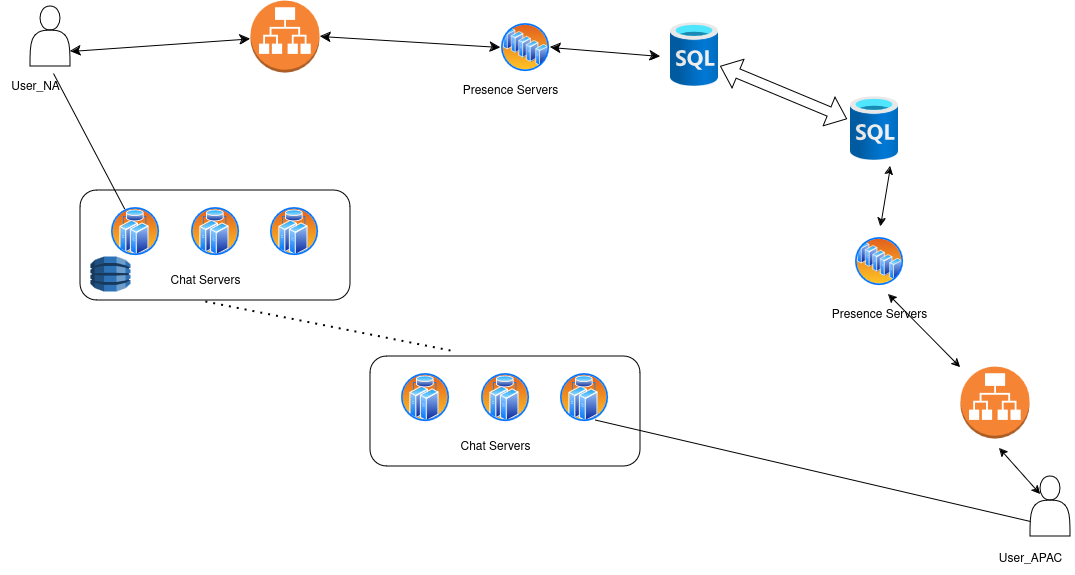

The diagram above was exported from draw.io. Its source (the exported page's mxGraphModel, read from the mxfile embedded in the PNG):
<mxGraphModel dx="714" dy="707" grid="1" gridSize="10" guides="1" tooltips="1" connect="1" arrows="1" fold="1" page="1" pageScale="1" pageWidth="1169" pageHeight="827" math="0" shadow="0">
  <root>
    <mxCell id="0" />
    <mxCell id="1" parent="0" />
    <mxCell id="u9NiN3fWlVmESYlsB_uh-1" value="" style="shape=actor;whiteSpace=wrap;html=1;" vertex="1" parent="1">
      <mxGeometry x="90" y="120" width="40" height="60" as="geometry" />
    </mxCell>
    <mxCell id="u9NiN3fWlVmESYlsB_uh-2" value="" style="outlineConnect=0;dashed=0;verticalLabelPosition=bottom;verticalAlign=top;align=center;html=1;shape=mxgraph.aws3.application_load_balancer;fillColor=#F58534;gradientColor=none;" vertex="1" parent="1">
      <mxGeometry x="310" y="114" width="69" height="72" as="geometry" />
    </mxCell>
    <mxCell id="u9NiN3fWlVmESYlsB_uh-3" value="" style="image;aspect=fixed;perimeter=ellipsePerimeter;html=1;align=center;shadow=0;dashed=0;spacingTop=3;image=img/lib/active_directory/server_farm.svg;" vertex="1" parent="1">
      <mxGeometry x="560" y="136" width="50" height="50" as="geometry" />
    </mxCell>
    <mxCell id="u9NiN3fWlVmESYlsB_uh-5" value="" style="edgeStyle=none;orthogonalLoop=1;jettySize=auto;html=1;endArrow=classic;startArrow=classic;endSize=8;startSize=8;rounded=0;exitX=1;exitY=0.75;exitDx=0;exitDy=0;" edge="1" parent="1" source="u9NiN3fWlVmESYlsB_uh-1" target="u9NiN3fWlVmESYlsB_uh-2">
      <mxGeometry width="100" relative="1" as="geometry">
        <mxPoint x="140" y="170" as="sourcePoint" />
        <mxPoint x="280" y="170" as="targetPoint" />
        <Array as="points" />
      </mxGeometry>
    </mxCell>
    <mxCell id="u9NiN3fWlVmESYlsB_uh-6" value="" style="edgeStyle=none;orthogonalLoop=1;jettySize=auto;html=1;endArrow=classic;startArrow=classic;endSize=8;startSize=8;rounded=0;entryX=0;entryY=0.5;entryDx=0;entryDy=0;" edge="1" parent="1" target="u9NiN3fWlVmESYlsB_uh-3">
      <mxGeometry width="100" relative="1" as="geometry">
        <mxPoint x="380" y="150" as="sourcePoint" />
        <mxPoint x="470" y="140" as="targetPoint" />
        <Array as="points" />
      </mxGeometry>
    </mxCell>
    <mxCell id="u9NiN3fWlVmESYlsB_uh-7" value="" style="image;aspect=fixed;html=1;points=[];align=center;fontSize=12;image=img/lib/azure2/databases/SQL_Database.svg;" vertex="1" parent="1">
      <mxGeometry x="730" y="136" width="48" height="64" as="geometry" />
    </mxCell>
    <mxCell id="u9NiN3fWlVmESYlsB_uh-8" value="" style="edgeStyle=none;orthogonalLoop=1;jettySize=auto;html=1;endArrow=classic;startArrow=classic;endSize=8;startSize=8;rounded=0;exitX=1;exitY=0.5;exitDx=0;exitDy=0;" edge="1" parent="1" source="u9NiN3fWlVmESYlsB_uh-3">
      <mxGeometry width="100" relative="1" as="geometry">
        <mxPoint x="600" y="160" as="sourcePoint" />
        <mxPoint x="720" y="170" as="targetPoint" />
        <Array as="points" />
      </mxGeometry>
    </mxCell>
    <mxCell id="u9NiN3fWlVmESYlsB_uh-9" value="Presence Servers" style="text;html=1;align=center;verticalAlign=middle;resizable=0;points=[];autosize=1;strokeColor=none;fillColor=none;" vertex="1" parent="1">
      <mxGeometry x="510" y="190" width="120" height="30" as="geometry" />
    </mxCell>
    <mxCell id="u9NiN3fWlVmESYlsB_uh-17" value="" style="group" vertex="1" connectable="0" parent="1">
      <mxGeometry x="140" y="304" width="270" height="110" as="geometry" />
    </mxCell>
    <mxCell id="u9NiN3fWlVmESYlsB_uh-12" value="" style="rounded=1;whiteSpace=wrap;html=1;" vertex="1" parent="u9NiN3fWlVmESYlsB_uh-17">
      <mxGeometry width="270" height="110" as="geometry" />
    </mxCell>
    <mxCell id="u9NiN3fWlVmESYlsB_uh-13" value="" style="image;aspect=fixed;perimeter=ellipsePerimeter;html=1;align=center;shadow=0;dashed=0;spacingTop=3;image=img/lib/active_directory/cluster_server.svg;" vertex="1" parent="u9NiN3fWlVmESYlsB_uh-17">
      <mxGeometry x="30" y="16" width="50" height="50" as="geometry" />
    </mxCell>
    <mxCell id="u9NiN3fWlVmESYlsB_uh-14" value="" style="image;aspect=fixed;perimeter=ellipsePerimeter;html=1;align=center;shadow=0;dashed=0;spacingTop=3;image=img/lib/active_directory/cluster_server.svg;" vertex="1" parent="u9NiN3fWlVmESYlsB_uh-17">
      <mxGeometry x="110" y="16" width="50" height="50" as="geometry" />
    </mxCell>
    <mxCell id="u9NiN3fWlVmESYlsB_uh-15" value="" style="image;aspect=fixed;perimeter=ellipsePerimeter;html=1;align=center;shadow=0;dashed=0;spacingTop=3;image=img/lib/active_directory/cluster_server.svg;" vertex="1" parent="u9NiN3fWlVmESYlsB_uh-17">
      <mxGeometry x="189" y="16" width="50" height="50" as="geometry" />
    </mxCell>
    <mxCell id="u9NiN3fWlVmESYlsB_uh-16" value="Chat Servers" style="text;html=1;align=center;verticalAlign=middle;resizable=0;points=[];autosize=1;strokeColor=none;fillColor=none;" vertex="1" parent="u9NiN3fWlVmESYlsB_uh-17">
      <mxGeometry x="80" y="76" width="90" height="30" as="geometry" />
    </mxCell>
    <mxCell id="u9NiN3fWlVmESYlsB_uh-43" value="" style="outlineConnect=0;dashed=0;verticalLabelPosition=bottom;verticalAlign=top;align=center;html=1;shape=mxgraph.aws3.dynamo_db;fillColor=#2E73B8;gradientColor=none;" vertex="1" parent="u9NiN3fWlVmESYlsB_uh-17">
      <mxGeometry x="10" y="66" width="40" height="35" as="geometry" />
    </mxCell>
    <mxCell id="u9NiN3fWlVmESYlsB_uh-18" value="" style="group" vertex="1" connectable="0" parent="1">
      <mxGeometry x="430" y="470" width="270" height="110" as="geometry" />
    </mxCell>
    <mxCell id="u9NiN3fWlVmESYlsB_uh-19" value="" style="rounded=1;whiteSpace=wrap;html=1;" vertex="1" parent="u9NiN3fWlVmESYlsB_uh-18">
      <mxGeometry width="270" height="110" as="geometry" />
    </mxCell>
    <mxCell id="u9NiN3fWlVmESYlsB_uh-20" value="" style="image;aspect=fixed;perimeter=ellipsePerimeter;html=1;align=center;shadow=0;dashed=0;spacingTop=3;image=img/lib/active_directory/cluster_server.svg;" vertex="1" parent="u9NiN3fWlVmESYlsB_uh-18">
      <mxGeometry x="30" y="16" width="50" height="50" as="geometry" />
    </mxCell>
    <mxCell id="u9NiN3fWlVmESYlsB_uh-21" value="" style="image;aspect=fixed;perimeter=ellipsePerimeter;html=1;align=center;shadow=0;dashed=0;spacingTop=3;image=img/lib/active_directory/cluster_server.svg;" vertex="1" parent="u9NiN3fWlVmESYlsB_uh-18">
      <mxGeometry x="110" y="16" width="50" height="50" as="geometry" />
    </mxCell>
    <mxCell id="u9NiN3fWlVmESYlsB_uh-22" value="" style="image;aspect=fixed;perimeter=ellipsePerimeter;html=1;align=center;shadow=0;dashed=0;spacingTop=3;image=img/lib/active_directory/cluster_server.svg;" vertex="1" parent="u9NiN3fWlVmESYlsB_uh-18">
      <mxGeometry x="189" y="16" width="50" height="50" as="geometry" />
    </mxCell>
    <mxCell id="u9NiN3fWlVmESYlsB_uh-23" value="Chat Servers" style="text;html=1;align=center;verticalAlign=middle;resizable=0;points=[];autosize=1;strokeColor=none;fillColor=none;" vertex="1" parent="u9NiN3fWlVmESYlsB_uh-18">
      <mxGeometry x="80" y="76" width="90" height="30" as="geometry" />
    </mxCell>
    <mxCell id="u9NiN3fWlVmESYlsB_uh-24" value="" style="image;aspect=fixed;html=1;points=[];align=center;fontSize=12;image=img/lib/azure2/databases/SQL_Database.svg;" vertex="1" parent="1">
      <mxGeometry x="910" y="210" width="48" height="64" as="geometry" />
    </mxCell>
    <mxCell id="u9NiN3fWlVmESYlsB_uh-25" value="" style="shape=flexArrow;endArrow=classic;startArrow=classic;html=1;rounded=0;entryX=-0.062;entryY=0.359;entryDx=0;entryDy=0;entryPerimeter=0;" edge="1" parent="1" target="u9NiN3fWlVmESYlsB_uh-24">
      <mxGeometry width="100" height="100" relative="1" as="geometry">
        <mxPoint x="780" y="180" as="sourcePoint" />
        <mxPoint x="900" y="230" as="targetPoint" />
      </mxGeometry>
    </mxCell>
    <mxCell id="u9NiN3fWlVmESYlsB_uh-28" value="" style="outlineConnect=0;dashed=0;verticalLabelPosition=bottom;verticalAlign=top;align=center;html=1;shape=mxgraph.aws3.application_load_balancer;fillColor=#F58534;gradientColor=none;" vertex="1" parent="1">
      <mxGeometry x="1020" y="480" width="69" height="72" as="geometry" />
    </mxCell>
    <mxCell id="u9NiN3fWlVmESYlsB_uh-29" value="" style="image;aspect=fixed;perimeter=ellipsePerimeter;html=1;align=center;shadow=0;dashed=0;spacingTop=3;image=img/lib/active_directory/server_farm.svg;" vertex="1" parent="1">
      <mxGeometry x="914" y="350" width="50" height="50" as="geometry" />
    </mxCell>
    <mxCell id="u9NiN3fWlVmESYlsB_uh-32" value="Presence Servers" style="text;html=1;align=center;verticalAlign=middle;resizable=0;points=[];autosize=1;strokeColor=none;fillColor=none;" vertex="1" parent="1">
      <mxGeometry x="879" y="414" width="120" height="30" as="geometry" />
    </mxCell>
    <mxCell id="u9NiN3fWlVmESYlsB_uh-33" value="" style="shape=actor;whiteSpace=wrap;html=1;" vertex="1" parent="1">
      <mxGeometry x="1090" y="590" width="40" height="60" as="geometry" />
    </mxCell>
    <mxCell id="u9NiN3fWlVmESYlsB_uh-34" value="" style="endArrow=none;dashed=1;html=1;dashPattern=1 3;strokeWidth=2;rounded=0;" edge="1" parent="1">
      <mxGeometry width="50" height="50" relative="1" as="geometry">
        <mxPoint x="510" y="464" as="sourcePoint" />
        <mxPoint x="260" y="414" as="targetPoint" />
      </mxGeometry>
    </mxCell>
    <mxCell id="u9NiN3fWlVmESYlsB_uh-35" value="User_NA" style="text;html=1;align=center;verticalAlign=middle;resizable=0;points=[];autosize=1;strokeColor=none;fillColor=none;" vertex="1" parent="1">
      <mxGeometry x="60" y="186" width="70" height="30" as="geometry" />
    </mxCell>
    <mxCell id="u9NiN3fWlVmESYlsB_uh-36" value="User_APAC" style="text;html=1;align=center;verticalAlign=middle;resizable=0;points=[];autosize=1;strokeColor=none;fillColor=none;" vertex="1" parent="1">
      <mxGeometry x="1045" y="658" width="90" height="30" as="geometry" />
    </mxCell>
    <mxCell id="u9NiN3fWlVmESYlsB_uh-38" value="" style="endArrow=classic;startArrow=classic;html=1;rounded=0;" edge="1" parent="1">
      <mxGeometry width="50" height="50" relative="1" as="geometry">
        <mxPoint x="1100" y="608" as="sourcePoint" />
        <mxPoint x="1059" y="562" as="targetPoint" />
      </mxGeometry>
    </mxCell>
    <mxCell id="u9NiN3fWlVmESYlsB_uh-39" value="" style="endArrow=classic;startArrow=classic;html=1;rounded=0;entryX=0.575;entryY=-0.2;entryDx=0;entryDy=0;entryPerimeter=0;" edge="1" parent="1" source="u9NiN3fWlVmESYlsB_uh-28" target="u9NiN3fWlVmESYlsB_uh-32">
      <mxGeometry width="50" height="50" relative="1" as="geometry">
        <mxPoint x="950" y="500" as="sourcePoint" />
        <mxPoint x="1000" y="450" as="targetPoint" />
      </mxGeometry>
    </mxCell>
    <mxCell id="u9NiN3fWlVmESYlsB_uh-40" value="" style="endArrow=classic;startArrow=classic;html=1;rounded=0;" edge="1" parent="1">
      <mxGeometry width="50" height="50" relative="1" as="geometry">
        <mxPoint x="940" y="340" as="sourcePoint" />
        <mxPoint x="950" y="280" as="targetPoint" />
      </mxGeometry>
    </mxCell>
    <mxCell id="u9NiN3fWlVmESYlsB_uh-41" value="" style="endArrow=none;html=1;rounded=0;entryX=0.575;entryY=1.117;entryDx=0;entryDy=0;entryPerimeter=0;exitX=0.25;exitY=0;exitDx=0;exitDy=0;" edge="1" parent="1" source="u9NiN3fWlVmESYlsB_uh-13" target="u9NiN3fWlVmESYlsB_uh-1">
      <mxGeometry width="50" height="50" relative="1" as="geometry">
        <mxPoint x="560" y="420" as="sourcePoint" />
        <mxPoint x="560" y="350" as="targetPoint" />
      </mxGeometry>
    </mxCell>
    <mxCell id="u9NiN3fWlVmESYlsB_uh-42" value="" style="endArrow=none;html=1;rounded=0;entryX=0;entryY=0.75;entryDx=0;entryDy=0;exitX=0.75;exitY=1;exitDx=0;exitDy=0;" edge="1" parent="1" source="u9NiN3fWlVmESYlsB_uh-22" target="u9NiN3fWlVmESYlsB_uh-33">
      <mxGeometry width="50" height="50" relative="1" as="geometry">
        <mxPoint x="560" y="420" as="sourcePoint" />
        <mxPoint x="610" y="370" as="targetPoint" />
      </mxGeometry>
    </mxCell>
  </root>
</mxGraphModel>